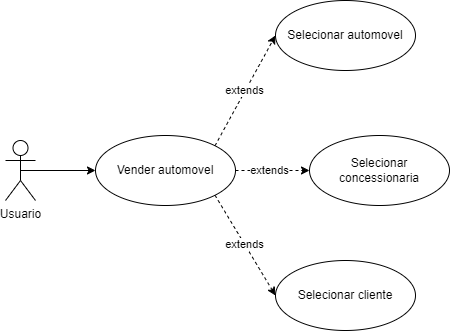

The diagram above was exported from draw.io. Its source (the exported page's mxGraphModel, read from the mxfile embedded in the PNG):
<mxGraphModel dx="1393" dy="834" grid="1" gridSize="10" guides="1" tooltips="1" connect="1" arrows="1" fold="1" page="1" pageScale="1" pageWidth="827" pageHeight="1169" math="0" shadow="0">
  <root>
    <mxCell id="0" />
    <mxCell id="1" parent="0" />
    <mxCell id="wLSBmk4Kea-UYHs8ZGSX-3" style="edgeStyle=orthogonalEdgeStyle;rounded=0;orthogonalLoop=1;jettySize=auto;html=1;exitX=0.5;exitY=0.5;exitDx=0;exitDy=0;exitPerimeter=0;entryX=0;entryY=0.5;entryDx=0;entryDy=0;" edge="1" parent="1" source="wLSBmk4Kea-UYHs8ZGSX-1" target="wLSBmk4Kea-UYHs8ZGSX-2">
      <mxGeometry relative="1" as="geometry" />
    </mxCell>
    <mxCell id="wLSBmk4Kea-UYHs8ZGSX-1" value="Usuario" style="shape=umlActor;verticalLabelPosition=bottom;verticalAlign=top;html=1;outlineConnect=0;" vertex="1" parent="1">
      <mxGeometry x="110" y="340" width="30" height="60" as="geometry" />
    </mxCell>
    <mxCell id="wLSBmk4Kea-UYHs8ZGSX-7" style="rounded=0;orthogonalLoop=1;jettySize=auto;html=1;exitX=1;exitY=0;exitDx=0;exitDy=0;entryX=0;entryY=0.5;entryDx=0;entryDy=0;dashed=1;" edge="1" parent="1" source="wLSBmk4Kea-UYHs8ZGSX-2" target="wLSBmk4Kea-UYHs8ZGSX-5">
      <mxGeometry relative="1" as="geometry" />
    </mxCell>
    <mxCell id="wLSBmk4Kea-UYHs8ZGSX-10" value="extends" style="edgeLabel;html=1;align=center;verticalAlign=middle;resizable=0;points=[];" vertex="1" connectable="0" parent="wLSBmk4Kea-UYHs8ZGSX-7">
      <mxGeometry x="0.1535" y="-1" relative="1" as="geometry">
        <mxPoint x="-7" y="8" as="offset" />
      </mxGeometry>
    </mxCell>
    <mxCell id="wLSBmk4Kea-UYHs8ZGSX-8" style="rounded=0;orthogonalLoop=1;jettySize=auto;html=1;exitX=1;exitY=0.5;exitDx=0;exitDy=0;entryX=0;entryY=0.5;entryDx=0;entryDy=0;dashed=1;" edge="1" parent="1" source="wLSBmk4Kea-UYHs8ZGSX-2" target="wLSBmk4Kea-UYHs8ZGSX-4">
      <mxGeometry relative="1" as="geometry" />
    </mxCell>
    <mxCell id="wLSBmk4Kea-UYHs8ZGSX-11" value="extends" style="edgeLabel;html=1;align=center;verticalAlign=middle;resizable=0;points=[];" vertex="1" connectable="0" parent="wLSBmk4Kea-UYHs8ZGSX-8">
      <mxGeometry x="-0.2333" relative="1" as="geometry">
        <mxPoint x="5" y="-1" as="offset" />
      </mxGeometry>
    </mxCell>
    <mxCell id="wLSBmk4Kea-UYHs8ZGSX-9" style="rounded=0;orthogonalLoop=1;jettySize=auto;html=1;exitX=1;exitY=1;exitDx=0;exitDy=0;entryX=0;entryY=0.5;entryDx=0;entryDy=0;dashed=1;" edge="1" parent="1" source="wLSBmk4Kea-UYHs8ZGSX-2" target="wLSBmk4Kea-UYHs8ZGSX-6">
      <mxGeometry relative="1" as="geometry" />
    </mxCell>
    <mxCell id="wLSBmk4Kea-UYHs8ZGSX-12" value="extends" style="edgeLabel;html=1;align=center;verticalAlign=middle;resizable=0;points=[];" vertex="1" connectable="0" parent="wLSBmk4Kea-UYHs8ZGSX-9">
      <mxGeometry x="0.0041" relative="1" as="geometry">
        <mxPoint x="-1" y="-2" as="offset" />
      </mxGeometry>
    </mxCell>
    <mxCell id="wLSBmk4Kea-UYHs8ZGSX-2" value="Vender automovel" style="ellipse;whiteSpace=wrap;html=1;" vertex="1" parent="1">
      <mxGeometry x="200" y="335" width="140" height="70" as="geometry" />
    </mxCell>
    <mxCell id="wLSBmk4Kea-UYHs8ZGSX-4" value="Selecionar concessionaria" style="ellipse;whiteSpace=wrap;html=1;" vertex="1" parent="1">
      <mxGeometry x="414" y="335" width="140" height="70" as="geometry" />
    </mxCell>
    <mxCell id="wLSBmk4Kea-UYHs8ZGSX-5" value="Selecionar automovel" style="ellipse;whiteSpace=wrap;html=1;" vertex="1" parent="1">
      <mxGeometry x="380" y="200" width="140" height="70" as="geometry" />
    </mxCell>
    <mxCell id="wLSBmk4Kea-UYHs8ZGSX-6" value="Selecionar cliente" style="ellipse;whiteSpace=wrap;html=1;" vertex="1" parent="1">
      <mxGeometry x="380" y="460" width="140" height="70" as="geometry" />
    </mxCell>
  </root>
</mxGraphModel>